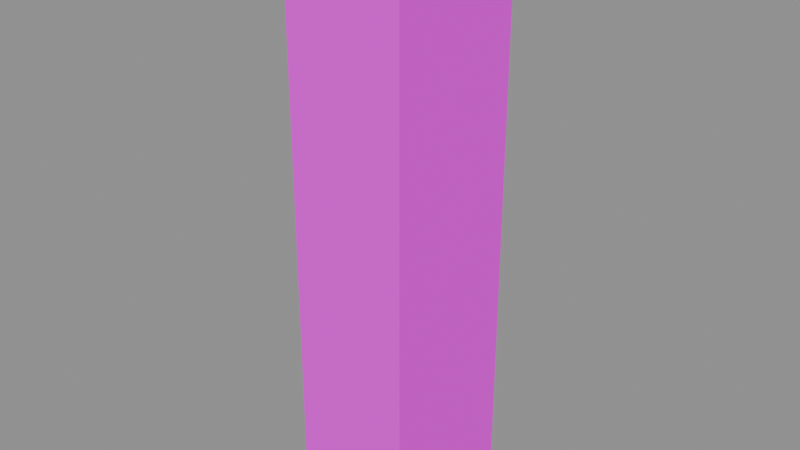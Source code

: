 # Source: fence_wood.blend  (saved by Blender 5.1.30; exported with 4.5.12 LTS)
import bpy
from mathutils import Matrix  # noqa: F401  (used for matrix-valued properties, if any)

bpy.ops.wm.read_factory_settings(use_empty=True)
scene = bpy.context.scene
scene.name = 'Scene'

# ---- images (referenced by path relative to the original .blend; pixels are not part of the script)
import os
ASSET_DIR = os.environ.get("B2B_ASSET_DIR", "")  # directory of the original .blend (textures are referenced by path, not embedded)
HERE = os.path.dirname(os.path.abspath(__file__))  # packed textures are extracted next to this script under _unpacked/

def load_image(name, relpath, width, height, colorspace="sRGB"):
    """Load a texture the original file referenced (path relative to the .blend, or extracted next to this script)."""
    p = next((c for c in (os.path.join(HERE, relpath), os.path.join(ASSET_DIR, relpath)) if relpath and os.path.exists(c)), "")
    if p:
        img = bpy.data.images.load(p, check_existing=True)
        img.name = name
    else:  # same state as the original file: an image datablock whose file is absent (Cycles renders it pink)
        img = bpy.data.images.new(name, width, height)
        img.source = "FILE"
        img.filepath = "//" + (relpath or name)
    img.colorspace_settings.name = colorspace
    return img
img_aap_color_palette_png = load_image('aap color palette.png', 'aap color palette.png', 1024, 1024, 'sRGB')

# ---- materials (node trees are filled in below, after node groups)
mat_material = bpy.data.materials.new('Material')
mat_material.diffuse_color = (0.001518, 0.2542, 0.6376, 1.0)
mat_material.roughness = 1.0
mat_material.specular_intensity = 0.0

# ---- material node trees
mat_material.use_nodes = True; mat_material.node_tree.nodes.clear()
_N = mat_material.node_tree.nodes; _L = mat_material.node_tree.links
n0 = _N.new('ShaderNodeBsdfPrincipled'); n0.name = 'Principled BSDF'; n0.location = (-200, 100)
n0.inputs[2].default_value = 1.0
n0.inputs[13].default_value = 0.0
n0.inputs[27].default_value = (0.0, 0.0, 0.0, 1.0)
n0.inputs[28].default_value = 1.0
n1 = _N.new('ShaderNodeOutputMaterial'); n1.name = 'Material Output'; n1.location = (200, 100)
n2 = _N.new('ShaderNodeNormalMap'); n2.name = 'Normal Map'; n2.location = (-600, -600)
n2.label = 'Normal/Map'
n2.inputs[0].default_value = 0.0
n3 = _N.new('ShaderNodeTexImage'); n3.name = 'Image Texture'; n3.location = (-600, 300)
n3.image = img_aap_color_palette_png
_L.new(n0.outputs[0], n1.inputs[0])
_L.new(n2.outputs[0], n0.inputs[5])
_L.new(n3.outputs[0], n0.inputs[0])
n1.is_active_output = True

# ---- meshes
me_cylinder_079 = bpy.data.meshes.new('Cylinder.079')
me_cylinder_079.from_pydata([(-8.345e-07, 2.384e-07, 0.0), (-8.345e-07, 0.5, 0.0), (-1.073e-06, -2.98e-07, 2.0), (-1.073e-06, 0.5, 2.0), (0.406, 2.384e-07, 1.192e-07), (0.406, 0.5, 1.192e-07), (0.406, -2.98e-07, 2.0), (0.406, 0.5, 2.0)], [], [(7, 5, 1, 3), (4, 6, 2, 0), (7, 6, 4, 5), (5, 4, 0, 1), (3, 2, 6, 7), (2, 3, 1, 0)])
me_cylinder_079.polygons.foreach_set('use_smooth', [True] * 6)
_k = set([(0, 1), (0, 2), (0, 4), (1, 3), (1, 5), (2, 3), (2, 6), (3, 7), (4, 5), (4, 6), (5, 7), (6, 7)])
me_cylinder_079.attributes.new('sharp_edge', 'BOOLEAN', 'EDGE').data.foreach_set('value', [ (min(e.vertices), max(e.vertices)) in _k for e in me_cylinder_079.edges])
_uv = me_cylinder_079.uv_layers.new(name='UVMap')
_uv.uv.foreach_set('vector', [0.06198, 0.188, 0.06198, 0.188, 0.06198, 0.188, 0.06198, 0.188, 0.06198, 0.188, 0.06198, 0.188, 0.06198, 0.188, 0.06198, 0.188, 0.06198, 0.188, 0.06198, 0.188, 0.06198, 0.188, 0.06198, 0.188, 0.06198, 0.188, 0.06198, 0.188, 0.06198, 0.188, 0.06198, 0.188, 0.06198, 0.188, 0.06198, 0.188, 0.06198, 0.188, 0.06198, 0.188, 0.06198, 0.188, 0.06198, 0.188, 0.06198, 0.188, 0.06198, 0.188])
me_cylinder_079.materials.append(mat_material)
me_cylinder_079.update()
me_cylinder_079.normals_split_custom_set([tuple(v) for v in zip(*[iter([0.0, 1.0, 2.569e-07, 0.0, 1.0, 2.569e-07, 0.0, 1.0, 2.569e-07, 0.0, 1.0, 2.569e-07, 0.0, -1.0, -2.682e-07, 0.0, -1.0, -2.682e-07, 0.0, -1.0, -2.682e-07, 0.0, -1.0, -2.682e-07, 1.0, 0.0, 1.192e-07, 1.0, 0.0, 1.192e-07, 1.0, 0.0, 1.192e-07, 1.0, 0.0, 1.192e-07, 2.936e-07, 0.0, -1.0, 2.936e-07, 0.0, -1.0, 2.936e-07, 0.0, -1.0, 2.936e-07, 0.0, -1.0, 0.0, 0.0, 1.0, 0.0, 0.0, 1.0, 0.0, 0.0, 1.0, 0.0, 0.0, 1.0, -1.0, 0.0, -1.192e-07, -1.0, 0.0, -1.192e-07, -1.0, 0.0, -1.192e-07, -1.0, 0.0, -1.192e-07])] * 3)])

# ---- objects
ob_fence_wood = bpy.data.objects.new('Fence wood', me_cylinder_079)
ob_fence_wood_1 = bpy.data.objects.new('fence_wood', None)

# ---- transforms, parenting, visibility, modifiers, constraints
ob_fence_wood.parent = ob_fence_wood_1
ob_fence_wood.location = (40.0, 5.0, -5.96e-08)
ob_fence_wood.rotation_euler = (-1.629e-07, 0.0, 0.0)
ob_fence_wood.color = (0.8, 0.8, 0.8, 1.0)
ob_fence_wood_1.location = (0.0, 0.0, 0.0)
ob_fence_wood_1.empty_display_size = 0.5

# ---- collection membership
scene.collection.objects.link(ob_fence_wood)
scene.collection.objects.link(ob_fence_wood_1)

# ---- scene / render settings (as saved in the file)
scene.frame_start = 1; scene.frame_end = 250; scene.frame_set(1)
scene.render.engine = 'BLENDER_EEVEE_NEXT'
scene.render.fps = 30
scene.render.bake_bias = 0.0
scene.render.bake_samples = 0
scene.cycles.sampling_pattern = 'TABULATED_SOBOL'
scene.eevee.use_volume_custom_range = False
bpy.context.view_layer.update()

# ---- added for rendering (the .blend has no active camera and no usable light): camera, sun + grey world if the file has none
cam_auto = bpy.data.cameras.new('AutoCamera')
cam_auto.lens = 50.0
cam_auto.sensor_width = 36.0
cam_auto.clip_end = 1000.0
ob_auto_camera = bpy.data.objects.new('AutoCamera', cam_auto)
scene.collection.objects.link(ob_auto_camera)
ob_auto_camera.location = (42.144, 2.91715, 2.55523)
ob_auto_camera.rotation_euler = (1.09748, -7.21219e-08, 0.694738)
scene.camera = ob_auto_camera
light_auto_sun = bpy.data.lights.new('AutoSun', 'SUN')
light_auto_sun.energy = 3.0
light_auto_sun.angle = 0.0523599
ob_auto_sun = bpy.data.objects.new('AutoSun', light_auto_sun)
scene.collection.objects.link(ob_auto_sun)
ob_auto_sun.rotation_euler = (0.872665, 0.174533, 0.523599)
if scene.world is None:
    world_auto = bpy.data.worlds.new('AutoWorld')
    world_auto.color = (0.3, 0.3, 0.3)
    scene.world = world_auto
bpy.context.view_layer.update()
